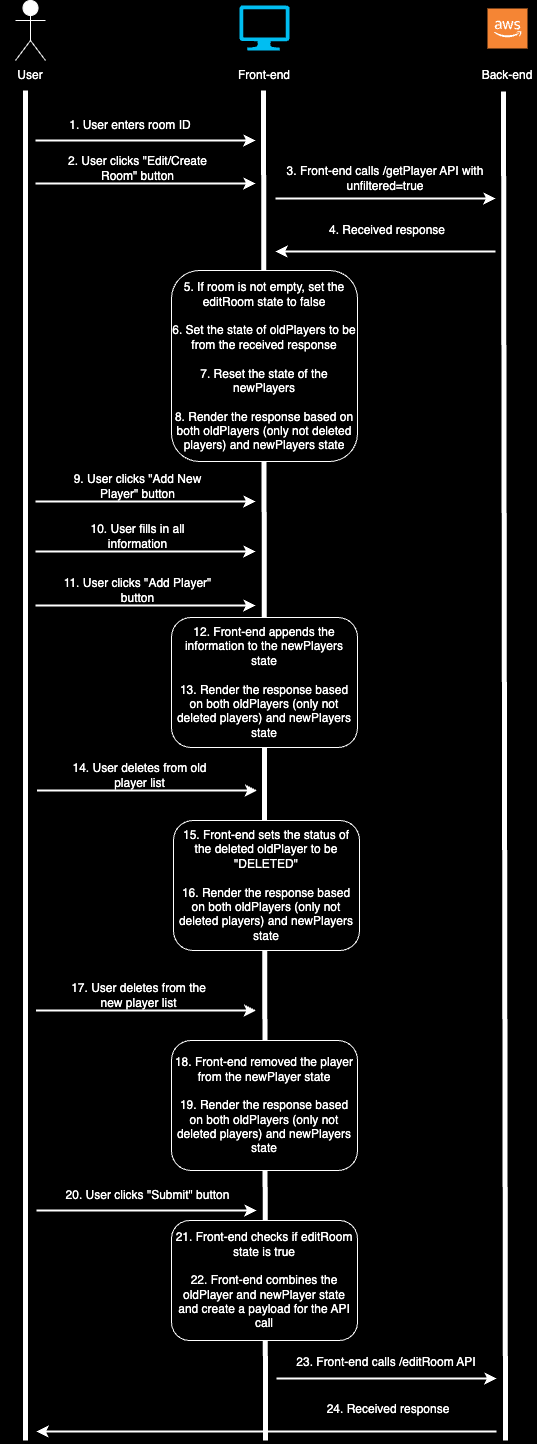

The diagram above was exported from draw.io. Its source (the exported page's mxGraphModel, read from the mxfile embedded in the PNG):
<mxGraphModel dx="1026" dy="651" grid="1" gridSize="10" guides="1" tooltips="1" connect="1" arrows="1" fold="1" page="1" pageScale="1" pageWidth="827" pageHeight="1169" background="#000000" math="0" shadow="0">
  <root>
    <mxCell id="0" />
    <mxCell id="1" parent="0" />
    <mxCell id="GoG826L9jIJSFtWk2_07-3" value="" style="endArrow=none;html=1;rounded=0;strokeColor=#FFFFFF;strokeWidth=5;" parent="1" edge="1">
      <mxGeometry width="50" height="50" relative="1" as="geometry">
        <mxPoint x="80" y="1460" as="sourcePoint" />
        <mxPoint x="80" y="110" as="targetPoint" />
      </mxGeometry>
    </mxCell>
    <mxCell id="GoG826L9jIJSFtWk2_07-4" value="" style="endArrow=none;html=1;rounded=0;strokeColor=#FFFFFF;strokeWidth=5;" parent="1" edge="1">
      <mxGeometry width="50" height="50" relative="1" as="geometry">
        <mxPoint x="320" y="1460" as="sourcePoint" />
        <mxPoint x="318" y="110" as="targetPoint" />
      </mxGeometry>
    </mxCell>
    <mxCell id="GoG826L9jIJSFtWk2_07-5" value="" style="endArrow=none;html=1;rounded=0;strokeColor=#FFFFFF;strokeWidth=5;" parent="1" edge="1">
      <mxGeometry width="50" height="50" relative="1" as="geometry">
        <mxPoint x="560" y="1460" as="sourcePoint" />
        <mxPoint x="558" y="111" as="targetPoint" />
      </mxGeometry>
    </mxCell>
    <mxCell id="GoG826L9jIJSFtWk2_07-7" value="Actor" style="shape=umlActor;verticalLabelPosition=bottom;verticalAlign=top;html=1;outlineConnect=0;fillColor=#FFFFFF;strokeColor=#FFFFFF;" parent="1" vertex="1">
      <mxGeometry x="70" y="20" width="30" height="60" as="geometry" />
    </mxCell>
    <mxCell id="GoG826L9jIJSFtWk2_07-8" value="User" style="text;strokeColor=none;align=center;fillColor=none;html=1;verticalAlign=middle;whiteSpace=wrap;rounded=0;fontColor=#FFFFFF;" parent="1" vertex="1">
      <mxGeometry x="55" y="80" width="60" height="30" as="geometry" />
    </mxCell>
    <mxCell id="GoG826L9jIJSFtWk2_07-9" value="" style="verticalLabelPosition=bottom;html=1;verticalAlign=top;align=center;strokeColor=none;fillColor=#00BEF2;shape=mxgraph.azure.computer;pointerEvents=1;" parent="1" vertex="1">
      <mxGeometry x="294" y="25" width="50" height="45" as="geometry" />
    </mxCell>
    <mxCell id="GoG826L9jIJSFtWk2_07-10" value="Front-end" style="text;strokeColor=none;align=center;fillColor=none;html=1;verticalAlign=middle;whiteSpace=wrap;rounded=0;fontColor=#FFFFFF;" parent="1" vertex="1">
      <mxGeometry x="289" y="80" width="60" height="30" as="geometry" />
    </mxCell>
    <mxCell id="GoG826L9jIJSFtWk2_07-11" value="" style="outlineConnect=0;dashed=0;verticalLabelPosition=bottom;verticalAlign=top;align=center;html=1;shape=mxgraph.aws3.cloud_2;fillColor=#F58534;gradientColor=none;" parent="1" vertex="1">
      <mxGeometry x="542" y="28" width="40" height="40" as="geometry" />
    </mxCell>
    <mxCell id="GoG826L9jIJSFtWk2_07-12" value="Back-end" style="text;strokeColor=none;align=center;fillColor=none;html=1;verticalAlign=middle;whiteSpace=wrap;rounded=0;fontColor=#FFFFFF;" parent="1" vertex="1">
      <mxGeometry x="532" y="80" width="60" height="30" as="geometry" />
    </mxCell>
    <mxCell id="GoG826L9jIJSFtWk2_07-15" value="" style="endArrow=classic;html=1;rounded=0;strokeColor=#FFFFFF;strokeWidth=2;" parent="1" edge="1">
      <mxGeometry width="50" height="50" relative="1" as="geometry">
        <mxPoint x="90" y="160" as="sourcePoint" />
        <mxPoint x="310" y="160" as="targetPoint" />
      </mxGeometry>
    </mxCell>
    <mxCell id="GoG826L9jIJSFtWk2_07-16" value="&lt;font color=&quot;#ffffff&quot;&gt;1. User enters room ID&lt;/font&gt;" style="text;strokeColor=none;align=center;fillColor=none;html=1;verticalAlign=middle;whiteSpace=wrap;rounded=0;" parent="1" vertex="1">
      <mxGeometry x="115" y="130" width="140" height="30" as="geometry" />
    </mxCell>
    <mxCell id="GoG826L9jIJSFtWk2_07-18" value="" style="endArrow=classic;html=1;rounded=0;strokeColor=#FFFFFF;strokeWidth=2;" parent="1" edge="1">
      <mxGeometry width="50" height="50" relative="1" as="geometry">
        <mxPoint x="330" y="218" as="sourcePoint" />
        <mxPoint x="550" y="218" as="targetPoint" />
      </mxGeometry>
    </mxCell>
    <mxCell id="GoG826L9jIJSFtWk2_07-19" value="&lt;font color=&quot;#ffffff&quot;&gt;3. Front-end calls /getPlayer API with unfiltered=true&lt;/font&gt;" style="text;strokeColor=none;align=center;fillColor=none;html=1;verticalAlign=middle;whiteSpace=wrap;rounded=0;" parent="1" vertex="1">
      <mxGeometry x="340" y="183" width="200" height="30" as="geometry" />
    </mxCell>
    <mxCell id="GoG826L9jIJSFtWk2_07-20" value="" style="endArrow=classic;html=1;rounded=0;strokeColor=#FFFFFF;strokeWidth=2;" parent="1" edge="1">
      <mxGeometry width="50" height="50" relative="1" as="geometry">
        <mxPoint x="550" y="271" as="sourcePoint" />
        <mxPoint x="330" y="271" as="targetPoint" />
      </mxGeometry>
    </mxCell>
    <mxCell id="GoG826L9jIJSFtWk2_07-21" value="&lt;font color=&quot;#ffffff&quot;&gt;4. Received response&lt;/font&gt;" style="text;strokeColor=none;align=center;fillColor=none;html=1;verticalAlign=middle;whiteSpace=wrap;rounded=0;" parent="1" vertex="1">
      <mxGeometry x="342" y="235" width="200" height="30" as="geometry" />
    </mxCell>
    <mxCell id="GoG826L9jIJSFtWk2_07-22" value="&lt;font color=&quot;#ffffff&quot;&gt;5. If room is not empty, set the editRoom state to false&lt;/font&gt;&lt;div&gt;&lt;font color=&quot;#ffffff&quot;&gt;&lt;br&gt;&lt;/font&gt;&lt;/div&gt;&lt;div&gt;&lt;font color=&quot;#ffffff&quot;&gt;6. Set the state of oldPlayers to be from the received response&lt;br&gt;&lt;/font&gt;&lt;div&gt;&lt;font color=&quot;#ffffff&quot;&gt;&lt;br&gt;&lt;/font&gt;&lt;/div&gt;&lt;div&gt;&lt;font color=&quot;#ffffff&quot;&gt;7. Reset the state of the newPlayers&lt;br&gt;&lt;/font&gt;&lt;div&gt;&lt;font color=&quot;#ffffff&quot;&gt;&lt;br&gt;&lt;/font&gt;&lt;/div&gt;&lt;div&gt;&lt;font color=&quot;#ffffff&quot;&gt;8. Render the response based on both oldPlayers (only not deleted players) and newPlayers state&lt;/font&gt;&lt;/div&gt;&lt;/div&gt;&lt;/div&gt;" style="rounded=1;whiteSpace=wrap;html=1;perimeterSpacing=4;strokeColor=#FFFFFF;fillColor=#000000;" parent="1" vertex="1">
      <mxGeometry x="226" y="290" width="186" height="191" as="geometry" />
    </mxCell>
    <mxCell id="GoG826L9jIJSFtWk2_07-24" value="" style="endArrow=classic;html=1;rounded=0;strokeColor=#FFFFFF;strokeWidth=2;" parent="1" edge="1">
      <mxGeometry width="50" height="50" relative="1" as="geometry">
        <mxPoint x="90" y="521" as="sourcePoint" />
        <mxPoint x="310" y="521" as="targetPoint" />
      </mxGeometry>
    </mxCell>
    <mxCell id="GoG826L9jIJSFtWk2_07-25" value="&lt;font color=&quot;#ffffff&quot;&gt;9. User clicks &quot;Add New Player&quot; button&lt;/font&gt;" style="text;strokeColor=none;align=center;fillColor=none;html=1;verticalAlign=middle;whiteSpace=wrap;rounded=0;" parent="1" vertex="1">
      <mxGeometry x="115" y="491" width="155" height="30" as="geometry" />
    </mxCell>
    <mxCell id="GoG826L9jIJSFtWk2_07-26" value="" style="endArrow=classic;html=1;rounded=0;strokeColor=#FFFFFF;strokeWidth=2;" parent="1" edge="1">
      <mxGeometry width="50" height="50" relative="1" as="geometry">
        <mxPoint x="331" y="1398" as="sourcePoint" />
        <mxPoint x="551" y="1398" as="targetPoint" />
      </mxGeometry>
    </mxCell>
    <mxCell id="GoG826L9jIJSFtWk2_07-27" value="&lt;font color=&quot;#ffffff&quot;&gt;23. Front-end calls /editRoom API&lt;/font&gt;" style="text;strokeColor=none;align=center;fillColor=none;html=1;verticalAlign=middle;whiteSpace=wrap;rounded=0;" parent="1" vertex="1">
      <mxGeometry x="341" y="1367" width="200" height="30" as="geometry" />
    </mxCell>
    <mxCell id="GoG826L9jIJSFtWk2_07-32" value="" style="endArrow=classic;html=1;rounded=0;strokeColor=#FFFFFF;strokeWidth=2;" parent="1" edge="1">
      <mxGeometry width="50" height="50" relative="1" as="geometry">
        <mxPoint x="551" y="1451" as="sourcePoint" />
        <mxPoint x="91" y="1451" as="targetPoint" />
      </mxGeometry>
    </mxCell>
    <mxCell id="GoG826L9jIJSFtWk2_07-33" value="&lt;font color=&quot;#ffffff&quot;&gt;24. Received response&lt;/font&gt;" style="text;strokeColor=none;align=center;fillColor=none;html=1;verticalAlign=middle;whiteSpace=wrap;rounded=0;" parent="1" vertex="1">
      <mxGeometry x="343" y="1414" width="200" height="30" as="geometry" />
    </mxCell>
    <mxCell id="8dLCIL4NJAs2qfc5Ah84-2" value="" style="endArrow=classic;html=1;rounded=0;strokeColor=#FFFFFF;strokeWidth=2;" edge="1" parent="1">
      <mxGeometry width="50" height="50" relative="1" as="geometry">
        <mxPoint x="90" y="203" as="sourcePoint" />
        <mxPoint x="310" y="203" as="targetPoint" />
      </mxGeometry>
    </mxCell>
    <mxCell id="8dLCIL4NJAs2qfc5Ah84-3" value="&lt;font color=&quot;#ffffff&quot;&gt;2. User clicks &quot;Edit/Create Room&quot; button&lt;/font&gt;" style="text;strokeColor=none;align=center;fillColor=none;html=1;verticalAlign=middle;whiteSpace=wrap;rounded=0;" vertex="1" parent="1">
      <mxGeometry x="115" y="173" width="155" height="30" as="geometry" />
    </mxCell>
    <mxCell id="8dLCIL4NJAs2qfc5Ah84-4" value="" style="endArrow=classic;html=1;rounded=0;strokeColor=#FFFFFF;strokeWidth=2;" edge="1" parent="1">
      <mxGeometry width="50" height="50" relative="1" as="geometry">
        <mxPoint x="90" y="571" as="sourcePoint" />
        <mxPoint x="310" y="571" as="targetPoint" />
      </mxGeometry>
    </mxCell>
    <mxCell id="8dLCIL4NJAs2qfc5Ah84-5" value="&lt;font color=&quot;#ffffff&quot;&gt;10. User fills in all information&lt;/font&gt;" style="text;strokeColor=none;align=center;fillColor=none;html=1;verticalAlign=middle;whiteSpace=wrap;rounded=0;" vertex="1" parent="1">
      <mxGeometry x="115" y="541" width="155" height="30" as="geometry" />
    </mxCell>
    <mxCell id="8dLCIL4NJAs2qfc5Ah84-6" value="" style="endArrow=classic;html=1;rounded=0;strokeColor=#FFFFFF;strokeWidth=2;" edge="1" parent="1">
      <mxGeometry width="50" height="50" relative="1" as="geometry">
        <mxPoint x="90" y="625" as="sourcePoint" />
        <mxPoint x="310" y="625" as="targetPoint" />
      </mxGeometry>
    </mxCell>
    <mxCell id="8dLCIL4NJAs2qfc5Ah84-7" value="&lt;font color=&quot;#ffffff&quot;&gt;11. User clicks &quot;Add Player&quot; button&lt;/font&gt;" style="text;strokeColor=none;align=center;fillColor=none;html=1;verticalAlign=middle;whiteSpace=wrap;rounded=0;" vertex="1" parent="1">
      <mxGeometry x="115" y="595" width="155" height="30" as="geometry" />
    </mxCell>
    <mxCell id="8dLCIL4NJAs2qfc5Ah84-8" value="&lt;font color=&quot;#ffffff&quot;&gt;12. Front-end appends the information to the newPlayers state&lt;/font&gt;&lt;div&gt;&lt;font color=&quot;#ffffff&quot;&gt;&lt;br&gt;&lt;/font&gt;&lt;/div&gt;&lt;div&gt;&lt;font color=&quot;#ffffff&quot;&gt;13.&amp;nbsp;&lt;/font&gt;&lt;span style=&quot;color: rgb(255, 255, 255); background-color: initial;&quot;&gt;Render the response based on both oldPlayers (only not deleted players) and newPlayers state&lt;/span&gt;&lt;/div&gt;" style="rounded=1;whiteSpace=wrap;html=1;perimeterSpacing=4;strokeColor=#FFFFFF;fillColor=#000000;" vertex="1" parent="1">
      <mxGeometry x="226" y="637" width="186" height="130" as="geometry" />
    </mxCell>
    <mxCell id="8dLCIL4NJAs2qfc5Ah84-10" value="" style="endArrow=classic;html=1;rounded=0;strokeColor=#FFFFFF;strokeWidth=2;" edge="1" parent="1">
      <mxGeometry width="50" height="50" relative="1" as="geometry">
        <mxPoint x="91" y="1230" as="sourcePoint" />
        <mxPoint x="311" y="1230" as="targetPoint" />
      </mxGeometry>
    </mxCell>
    <mxCell id="8dLCIL4NJAs2qfc5Ah84-11" value="&lt;font color=&quot;#ffffff&quot;&gt;20. User clicks &quot;Submit&quot; button&lt;/font&gt;" style="text;strokeColor=none;align=center;fillColor=none;html=1;verticalAlign=middle;whiteSpace=wrap;rounded=0;" vertex="1" parent="1">
      <mxGeometry x="110" y="1200" width="185" height="30" as="geometry" />
    </mxCell>
    <mxCell id="8dLCIL4NJAs2qfc5Ah84-20" value="" style="endArrow=classic;html=1;rounded=0;strokeColor=#FFFFFF;strokeWidth=2;" edge="1" parent="1">
      <mxGeometry width="50" height="50" relative="1" as="geometry">
        <mxPoint x="91.5" y="810" as="sourcePoint" />
        <mxPoint x="311.5" y="810" as="targetPoint" />
      </mxGeometry>
    </mxCell>
    <mxCell id="8dLCIL4NJAs2qfc5Ah84-21" value="&lt;font color=&quot;#ffffff&quot;&gt;14. User deletes from old player list&lt;/font&gt;" style="text;strokeColor=none;align=center;fillColor=none;html=1;verticalAlign=middle;whiteSpace=wrap;rounded=0;" vertex="1" parent="1">
      <mxGeometry x="116.5" y="780" width="155" height="30" as="geometry" />
    </mxCell>
    <mxCell id="8dLCIL4NJAs2qfc5Ah84-23" value="&lt;font color=&quot;#ffffff&quot;&gt;15. Front-end sets the status of the deleted oldPlayer to be &quot;DELETED&quot;&lt;/font&gt;&lt;div&gt;&lt;font color=&quot;#ffffff&quot;&gt;&lt;br&gt;&lt;/font&gt;&lt;/div&gt;&lt;div&gt;&lt;font color=&quot;#ffffff&quot;&gt;16.&amp;nbsp;&lt;/font&gt;&lt;span style=&quot;color: rgb(255, 255, 255); background-color: initial;&quot;&gt;Render the response based on both oldPlayers (only not deleted players) and newPlayers state&lt;/span&gt;&lt;/div&gt;" style="rounded=1;whiteSpace=wrap;html=1;perimeterSpacing=4;strokeColor=#FFFFFF;fillColor=#000000;" vertex="1" parent="1">
      <mxGeometry x="228" y="840" width="186" height="130" as="geometry" />
    </mxCell>
    <mxCell id="8dLCIL4NJAs2qfc5Ah84-24" value="" style="endArrow=classic;html=1;rounded=0;strokeColor=#FFFFFF;strokeWidth=2;" edge="1" parent="1">
      <mxGeometry width="50" height="50" relative="1" as="geometry">
        <mxPoint x="90.5" y="1030" as="sourcePoint" />
        <mxPoint x="310.5" y="1030" as="targetPoint" />
      </mxGeometry>
    </mxCell>
    <mxCell id="8dLCIL4NJAs2qfc5Ah84-25" value="&lt;font color=&quot;#ffffff&quot;&gt;17. User deletes from the new player list&lt;/font&gt;" style="text;strokeColor=none;align=center;fillColor=none;html=1;verticalAlign=middle;whiteSpace=wrap;rounded=0;" vertex="1" parent="1">
      <mxGeometry x="115.5" y="1000" width="155" height="30" as="geometry" />
    </mxCell>
    <mxCell id="8dLCIL4NJAs2qfc5Ah84-26" value="&lt;font color=&quot;#ffffff&quot;&gt;18. Front-end removed the player from the newPlayer state&lt;/font&gt;&lt;div&gt;&lt;font color=&quot;#ffffff&quot;&gt;&lt;br&gt;&lt;/font&gt;&lt;/div&gt;&lt;div&gt;&lt;font color=&quot;#ffffff&quot;&gt;19.&amp;nbsp;&lt;/font&gt;&lt;span style=&quot;color: rgb(255, 255, 255); background-color: initial;&quot;&gt;Render the response based on both oldPlayers (only not deleted players) and newPlayers state&lt;/span&gt;&lt;/div&gt;" style="rounded=1;whiteSpace=wrap;html=1;perimeterSpacing=4;strokeColor=#FFFFFF;fillColor=#000000;" vertex="1" parent="1">
      <mxGeometry x="226" y="1060" width="186" height="130" as="geometry" />
    </mxCell>
    <mxCell id="8dLCIL4NJAs2qfc5Ah84-27" value="&lt;font color=&quot;#ffffff&quot;&gt;21. Front-end checks if editRoom state is true&lt;/font&gt;&lt;div&gt;&lt;font color=&quot;#ffffff&quot;&gt;&lt;br&gt;&lt;/font&gt;&lt;/div&gt;&lt;div&gt;&lt;font color=&quot;#ffffff&quot;&gt;22. Front-end combines the oldPlayer and newPlayer state and create a payload for the API call&lt;/font&gt;&lt;/div&gt;" style="rounded=1;whiteSpace=wrap;html=1;perimeterSpacing=4;strokeColor=#FFFFFF;fillColor=#000000;" vertex="1" parent="1">
      <mxGeometry x="226" y="1240" width="186" height="120" as="geometry" />
    </mxCell>
  </root>
</mxGraphModel>